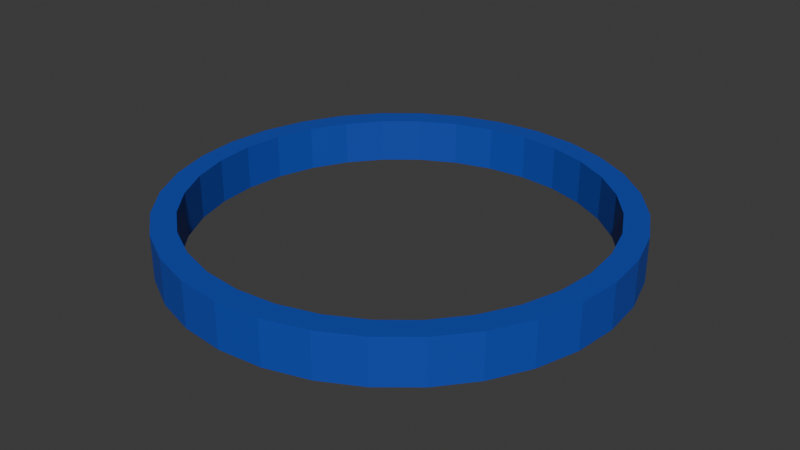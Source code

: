 # Source: blau.ring.5.blend  (saved by Blender 4.2.66; exported with 4.5.12 LTS)
import bpy
from mathutils import Matrix  # noqa: F401  (used for matrix-valued properties, if any)

bpy.ops.wm.read_factory_settings(use_empty=True)
scene = bpy.context.scene
scene.name = 'Scene'

# ---- collections
col_collection = bpy.data.collections.new('Collection'); scene.collection.children.link(col_collection)

# ---- materials (node trees are filled in below, after node groups)
mat_material_001 = bpy.data.materials.new('Material.001')

# ---- material node trees
mat_material_001.use_nodes = True; mat_material_001.node_tree.nodes.clear()
_N = mat_material_001.node_tree.nodes; _L = mat_material_001.node_tree.links
n0 = _N.new('ShaderNodeBsdfPrincipled'); n0.name = 'Principled BSDF'; n0.location = (10, 300)
n0.inputs[0].default_value = (0.01171, 0.06138, 0.4625, 1.0)
n1 = _N.new('ShaderNodeOutputMaterial'); n1.name = 'Material Output'; n1.location = (300, 300)
_L.new(n0.outputs[0], n1.inputs[0])
n1.is_active_output = True

# ---- world
world_world = bpy.data.worlds.new('World'); scene.world = world_world
world_world.use_nodes = True; world_world.node_tree.nodes.clear()
_N = world_world.node_tree.nodes; _L = world_world.node_tree.links
n0 = _N.new('ShaderNodeOutputWorld'); n0.name = 'World Output'; n0.location = (300, 300)
n1 = _N.new('ShaderNodeBackground'); n1.name = 'Background'; n1.location = (10, 300)
n1.inputs[0].default_value = (0.05088, 0.05088, 0.05088, 1.0)
_L.new(n1.outputs[0], n0.inputs[0])
n0.is_active_output = True
world_world.color = (0.05088, 0.05088, 0.05088)
world_world.sun_shadow_jitter_overblur = 0.0

# ---- meshes
me_cylinder = bpy.data.meshes.new('Cylinder')
me_cylinder.from_pydata([(0.0, 0.8955, -1.0), (0.0, 0.8955, 1.0), (0.1747, 0.8783, -1.0), (0.1747, 0.8783, 1.0), (0.3427, 0.8273, -1.0), (0.3427, 0.8273, 1.0), (0.4975, 0.7446, -1.0), (0.4975, 0.7446, 1.0), (0.6332, 0.6332, -1.0), (0.6332, 0.6332, 1.0), (0.7446, 0.4975, -1.0), (0.7446, 0.4975, 1.0), (0.8273, 0.3427, -1.0), (0.8273, 0.3427, 1.0), (0.8783, 0.1747, -1.0), (0.8783, 0.1747, 1.0), (0.8955, 0.0, -1.0), (0.8955, 0.0, 1.0), (0.8783, -0.1747, -1.0), (0.8783, -0.1747, 1.0), (0.8273, -0.3427, -1.0), (0.8273, -0.3427, 1.0), (0.7446, -0.4975, -1.0), (0.7446, -0.4975, 1.0), (0.6332, -0.6332, -1.0), (0.6332, -0.6332, 1.0), (0.4975, -0.7446, -1.0), (0.4975, -0.7446, 1.0), (0.3427, -0.8273, -1.0), (0.3427, -0.8273, 1.0), (0.1747, -0.8783, -1.0), (0.1747, -0.8783, 1.0), (0.0, -0.8955, -1.0), (0.0, -0.8955, 1.0), (-0.1747, -0.8783, -1.0), (-0.1747, -0.8783, 1.0), (-0.3427, -0.8273, -1.0), (-0.3427, -0.8273, 1.0), (-0.4975, -0.7446, -1.0), (-0.4975, -0.7446, 1.0), (-0.6332, -0.6332, -1.0), (-0.6332, -0.6332, 1.0), (-0.7446, -0.4975, -1.0), (-0.7446, -0.4975, 1.0), (-0.8273, -0.3427, -1.0), (-0.8273, -0.3427, 1.0), (-0.8783, -0.1747, -1.0), (-0.8783, -0.1747, 1.0), (-0.8955, 0.0, -1.0), (-0.8955, 0.0, 1.0), (-0.8783, 0.1747, -1.0), (-0.8783, 0.1747, 1.0), (-0.8273, 0.3427, -1.0), (-0.8273, 0.3427, 1.0), (-0.7446, 0.4975, -1.0), (-0.7446, 0.4975, 1.0), (-0.6332, 0.6332, -1.0), (-0.6332, 0.6332, 1.0), (-0.4975, 0.7446, -1.0), (-0.4975, 0.7446, 1.0), (-0.3427, 0.8273, -1.0), (-0.3427, 0.8273, 1.0), (-0.1747, 0.8783, -1.0), (-0.1747, 0.8783, 1.0), (0.0, 1.0, -1.0), (0.1951, 0.9808, -1.0), (0.1951, 0.9808, 1.0), (0.0, 1.0, 1.0), (0.3827, 0.9239, -1.0), (0.3827, 0.9239, 1.0), (0.5556, 0.8315, -1.0), (0.5556, 0.8315, 1.0), (0.7071, 0.7071, -1.0), (0.7071, 0.7071, 1.0), (0.8315, 0.5556, -1.0), (0.8315, 0.5556, 1.0), (0.9239, 0.3827, -1.0), (0.9239, 0.3827, 1.0), (0.9808, 0.1951, -1.0), (0.9808, 0.1951, 1.0), (1.0, 0.0, -1.0), (1.0, 0.0, 1.0), (0.9808, -0.1951, -1.0), (0.9808, -0.1951, 1.0), (0.9239, -0.3827, -1.0), (0.9239, -0.3827, 1.0), (0.8315, -0.5556, -1.0), (0.8315, -0.5556, 1.0), (0.7071, -0.7071, -1.0), (0.7071, -0.7071, 1.0), (0.5556, -0.8315, -1.0), (0.5556, -0.8315, 1.0), (0.3827, -0.9239, -1.0), (0.3827, -0.9239, 1.0), (0.1951, -0.9808, -1.0), (0.1951, -0.9808, 1.0), (0.0, -1.0, -1.0), (0.0, -1.0, 1.0), (-0.1951, -0.9808, -1.0), (-0.1951, -0.9808, 1.0), (-0.3827, -0.9239, -1.0), (-0.3827, -0.9239, 1.0), (-0.5556, -0.8315, -1.0), (-0.5556, -0.8315, 1.0), (-0.7071, -0.7071, -1.0), (-0.7071, -0.7071, 1.0), (-0.8315, -0.5556, -1.0), (-0.8315, -0.5556, 1.0), (-0.9239, -0.3827, -1.0), (-0.9239, -0.3827, 1.0), (-0.9808, -0.1951, -1.0), (-0.9808, -0.1951, 1.0), (-1.0, 0.0, -1.0), (-1.0, 0.0, 1.0), (-0.9808, 0.1951, -1.0), (-0.9808, 0.1951, 1.0), (-0.9239, 0.3827, -1.0), (-0.9239, 0.3827, 1.0), (-0.8315, 0.5556, -1.0), (-0.8315, 0.5556, 1.0), (-0.7071, 0.7071, -1.0), (-0.7071, 0.7071, 1.0), (-0.5556, 0.8315, -1.0), (-0.5556, 0.8315, 1.0), (-0.3827, 0.9239, -1.0), (-0.3827, 0.9239, 1.0), (-0.1951, 0.9808, -1.0), (-0.1951, 0.9808, 1.0)], [], [(64, 67, 66, 65), (65, 66, 69, 68), (68, 69, 71, 70), (70, 71, 73, 72), (72, 73, 75, 74), (74, 75, 77, 76), (76, 77, 79, 78), (78, 79, 81, 80), (80, 81, 83, 82), (82, 83, 85, 84), (84, 85, 87, 86), (86, 87, 89, 88), (88, 89, 91, 90), (90, 91, 93, 92), (92, 93, 95, 94), (94, 95, 97, 96), (96, 97, 99, 98), (98, 99, 101, 100), (100, 101, 103, 102), (102, 103, 105, 104), (104, 105, 107, 106), (106, 107, 109, 108), (108, 109, 111, 110), (110, 111, 113, 112), (112, 113, 115, 114), (114, 115, 117, 116), (116, 117, 119, 118), (118, 119, 121, 120), (120, 121, 123, 122), (122, 123, 125, 124), (124, 125, 127, 126), (126, 127, 67, 64), (2, 0, 64, 65), (1, 3, 66, 67), (4, 2, 65, 68), (3, 5, 69, 66), (6, 4, 68, 70), (5, 7, 71, 69), (8, 6, 70, 72), (7, 9, 73, 71), (10, 8, 72, 74), (9, 11, 75, 73), (12, 10, 74, 76), (11, 13, 77, 75), (14, 12, 76, 78), (13, 15, 79, 77), (16, 14, 78, 80), (15, 17, 81, 79), (18, 16, 80, 82), (17, 19, 83, 81), (20, 18, 82, 84), (19, 21, 85, 83), (22, 20, 84, 86), (21, 23, 87, 85), (24, 22, 86, 88), (23, 25, 89, 87), (26, 24, 88, 90), (25, 27, 91, 89), (28, 26, 90, 92), (27, 29, 93, 91), (30, 28, 92, 94), (29, 31, 95, 93), (32, 30, 94, 96), (31, 33, 97, 95), (34, 32, 96, 98), (33, 35, 99, 97), (36, 34, 98, 100), (35, 37, 101, 99), (38, 36, 100, 102), (37, 39, 103, 101), (40, 38, 102, 104), (39, 41, 105, 103), (42, 40, 104, 106), (41, 43, 107, 105), (44, 42, 106, 108), (43, 45, 109, 107), (46, 44, 108, 110), (45, 47, 111, 109), (48, 46, 110, 112), (47, 49, 113, 111), (50, 48, 112, 114), (49, 51, 115, 113), (52, 50, 114, 116), (51, 53, 117, 115), (54, 52, 116, 118), (53, 55, 119, 117), (56, 54, 118, 120), (55, 57, 121, 119), (58, 56, 120, 122), (57, 59, 123, 121), (60, 58, 122, 124), (59, 61, 125, 123), (62, 60, 124, 126), (61, 63, 127, 125), (0, 62, 126, 64), (63, 1, 67, 127), (22, 24, 25, 23), (24, 26, 27, 25), (26, 28, 29, 27), (28, 30, 31, 29), (30, 32, 33, 31), (32, 34, 35, 33), (34, 36, 37, 35), (36, 38, 39, 37), (38, 40, 41, 39), (40, 42, 43, 41), (42, 44, 45, 43), (44, 46, 47, 45), (46, 48, 49, 47), (48, 50, 51, 49), (50, 52, 53, 51), (52, 54, 55, 53), (54, 56, 57, 55), (56, 58, 59, 57), (58, 60, 61, 59), (60, 62, 63, 61), (62, 0, 1, 63), (0, 2, 3, 1), (2, 4, 5, 3), (4, 6, 7, 5), (6, 8, 9, 7), (8, 10, 11, 9), (10, 12, 13, 11), (12, 14, 15, 13), (14, 16, 17, 15), (16, 18, 19, 17), (18, 20, 21, 19), (20, 22, 23, 21)])
_uv = me_cylinder.uv_layers.new(name='UVMap')
_uv.uv.foreach_set('vector', [1.0, 0.5, 1.0, 1.0, 0.9688, 1.0, 0.9688, 0.5, 0.9688, 0.5, 0.9688, 1.0, 0.9375, 1.0, 0.9375, 0.5, 0.9375, 0.5, 0.9375, 1.0, 0.9062, 1.0, 0.9062, 0.5, 0.9062, 0.5, 0.9062, 1.0, 0.875, 1.0, 0.875, 0.5, 0.875, 0.5, 0.875, 1.0, 0.8438, 1.0, 0.8438, 0.5, 0.8438, 0.5, 0.8438, 1.0, 0.8125, 1.0, 0.8125, 0.5, 0.8125, 0.5, 0.8125, 1.0, 0.7812, 1.0, 0.7812, 0.5, 0.7812, 0.5, 0.7812, 1.0, 0.75, 1.0, 0.75, 0.5, 0.75, 0.5, 0.75, 1.0, 0.7188, 1.0, 0.7188, 0.5, 0.7188, 0.5, 0.7188, 1.0, 0.6875, 1.0, 0.6875, 0.5, 0.6875, 0.5, 0.6875, 1.0, 0.6562, 1.0, 0.6562, 0.5, 0.6562, 0.5, 0.6562, 1.0, 0.625, 1.0, 0.625, 0.5, 0.625, 0.5, 0.625, 1.0, 0.5938, 1.0, 0.5938, 0.5, 0.5938, 0.5, 0.5938, 1.0, 0.5625, 1.0, 0.5625, 0.5, 0.5625, 0.5, 0.5625, 1.0, 0.5312, 1.0, 0.5312, 0.5, 0.5312, 0.5, 0.5312, 1.0, 0.5, 1.0, 0.5, 0.5, 0.5, 0.5, 0.5, 1.0, 0.4688, 1.0, 0.4688, 0.5, 0.4688, 0.5, 0.4688, 1.0, 0.4375, 1.0, 0.4375, 0.5, 0.4375, 0.5, 0.4375, 1.0, 0.4062, 1.0, 0.4062, 0.5, 0.4062, 0.5, 0.4062, 1.0, 0.375, 1.0, 0.375, 0.5, 0.375, 0.5, 0.375, 1.0, 0.3438, 1.0, 0.3438, 0.5, 0.3438, 0.5, 0.3438, 1.0, 0.3125, 1.0, 0.3125, 0.5, 0.3125, 0.5, 0.3125, 1.0, 0.2812, 1.0, 0.2812, 0.5, 0.2812, 0.5, 0.2812, 1.0, 0.25, 1.0, 0.25, 0.5, 0.25, 0.5, 0.25, 1.0, 0.2188, 1.0, 0.2188, 0.5, 0.2188, 0.5, 0.2188, 1.0, 0.1875, 1.0, 0.1875, 0.5, 0.1875, 0.5, 0.1875, 1.0, 0.1562, 1.0, 0.1562, 0.5, 0.1562, 0.5, 0.1562, 1.0, 0.125, 1.0, 0.125, 0.5, 0.125, 0.5, 0.125, 1.0, 0.09375, 1.0, 0.09375, 0.5, 0.09375, 0.5, 0.09375, 1.0, 0.0625, 1.0, 0.0625, 0.5, 0.0625, 0.5, 0.0625, 1.0, 0.03125, 1.0, 0.03125, 0.5, 0.03125, 0.5, 0.03125, 1.0, 0.0, 1.0, 0.0, 0.5, 0.7919, 0.4608, 0.75, 0.4649, 0.75, 0.49, 0.7968, 0.4854, 0.25, 0.4649, 0.2919, 0.4608, 0.2968, 0.4854, 0.25, 0.49, 0.8322, 0.4486, 0.7919, 0.4608, 0.7968, 0.4854, 0.8418, 0.4717, 0.2919, 0.4608, 0.3322, 0.4486, 0.3418, 0.4717, 0.2968, 0.4854, 0.8694, 0.4287, 0.8322, 0.4486, 0.8418, 0.4717, 0.8833, 0.4496, 0.3322, 0.4486, 0.3694, 0.4287, 0.3833, 0.4496, 0.3418, 0.4717, 0.902, 0.402, 0.8694, 0.4287, 0.8833, 0.4496, 0.9197, 0.4197, 0.3694, 0.4287, 0.402, 0.402, 0.4197, 0.4197, 0.3833, 0.4496, 0.9287, 0.3694, 0.902, 0.402, 0.9197, 0.4197, 0.9496, 0.3833, 0.402, 0.402, 0.4287, 0.3694, 0.4496, 0.3833, 0.4197, 0.4197, 0.9486, 0.3322, 0.9287, 0.3694, 0.9496, 0.3833, 0.9717, 0.3418, 0.4287, 0.3694, 0.4486, 0.3322, 0.4717, 0.3418, 0.4496, 0.3833, 0.9608, 0.2919, 0.9486, 0.3322, 0.9717, 0.3418, 0.9854, 0.2968, 0.4486, 0.3322, 0.4608, 0.2919, 0.4854, 0.2968, 0.4717, 0.3418, 0.9649, 0.25, 0.9608, 0.2919, 0.9854, 0.2968, 0.99, 0.25, 0.4608, 0.2919, 0.4649, 0.25, 0.49, 0.25, 0.4854, 0.2968, 0.9608, 0.2081, 0.9649, 0.25, 0.99, 0.25, 0.9854, 0.2032, 0.4649, 0.25, 0.4608, 0.2081, 0.4854, 0.2032, 0.49, 0.25, 0.9486, 0.1678, 0.9608, 0.2081, 0.9854, 0.2032, 0.9717, 0.1582, 0.4608, 0.2081, 0.4486, 0.1678, 0.4717, 0.1582, 0.4854, 0.2032, 0.9287, 0.1306, 0.9486, 0.1678, 0.9717, 0.1582, 0.9496, 0.1167, 0.4486, 0.1678, 0.4287, 0.1306, 0.4496, 0.1167, 0.4717, 0.1582, 0.902, 0.09803, 0.9287, 0.1306, 0.9496, 0.1167, 0.9197, 0.08029, 0.4287, 0.1306, 0.402, 0.09803, 0.4197, 0.08029, 0.4496, 0.1167, 0.8694, 0.0713, 0.902, 0.09803, 0.9197, 0.08029, 0.8833, 0.05045, 0.402, 0.09803, 0.3694, 0.0713, 0.3833, 0.05045, 0.4197, 0.08029, 0.8322, 0.05144, 0.8694, 0.0713, 0.8833, 0.05045, 0.8418, 0.02827, 0.3694, 0.0713, 0.3322, 0.05144, 0.3418, 0.02827, 0.3833, 0.05045, 0.7919, 0.03921, 0.8322, 0.05144, 0.8418, 0.02827, 0.7968, 0.01461, 0.3322, 0.05144, 0.2919, 0.03921, 0.2968, 0.01461, 0.3418, 0.02827, 0.75, 0.03508, 0.7919, 0.03921, 0.7968, 0.01461, 0.75, 0.01, 0.2919, 0.03921, 0.25, 0.03508, 0.25, 0.01, 0.2968, 0.01461, 0.7081, 0.03921, 0.75, 0.03508, 0.75, 0.01, 0.7032, 0.01461, 0.25, 0.03508, 0.2081, 0.03921, 0.2032, 0.01461, 0.25, 0.01, 0.6678, 0.05144, 0.7081, 0.03921, 0.7032, 0.01461, 0.6582, 0.02827, 0.2081, 0.03921, 0.1678, 0.05144, 0.1582, 0.02827, 0.2032, 0.01461, 0.6306, 0.0713, 0.6678, 0.05144, 0.6582, 0.02827, 0.6167, 0.05045, 0.1678, 0.05144, 0.1306, 0.0713, 0.1167, 0.05045, 0.1582, 0.02827, 0.598, 0.09803, 0.6306, 0.0713, 0.6167, 0.05045, 0.5803, 0.08029, 0.1306, 0.0713, 0.09803, 0.09803, 0.08029, 0.08029, 0.1167, 0.05045, 0.5713, 0.1306, 0.598, 0.09803, 0.5803, 0.08029, 0.5504, 0.1167, 0.09803, 0.09803, 0.0713, 0.1306, 0.05045, 0.1167, 0.08029, 0.08029, 0.5514, 0.1678, 0.5713, 0.1306, 0.5504, 0.1167, 0.5283, 0.1582, 0.0713, 0.1306, 0.05144, 0.1678, 0.02827, 0.1582, 0.05045, 0.1167, 0.5392, 0.2081, 0.5514, 0.1678, 0.5283, 0.1582, 0.5146, 0.2032, 0.05144, 0.1678, 0.03921, 0.2081, 0.01461, 0.2032, 0.02827, 0.1582, 0.5351, 0.25, 0.5392, 0.2081, 0.5146, 0.2032, 0.51, 0.25, 0.03921, 0.2081, 0.03508, 0.25, 0.01, 0.25, 0.01461, 0.2032, 0.5392, 0.2919, 0.5351, 0.25, 0.51, 0.25, 0.5146, 0.2968, 0.03508, 0.25, 0.03921, 0.2919, 0.01461, 0.2968, 0.01, 0.25, 0.5514, 0.3322, 0.5392, 0.2919, 0.5146, 0.2968, 0.5283, 0.3418, 0.03921, 0.2919, 0.05144, 0.3322, 0.02827, 0.3418, 0.01461, 0.2968, 0.5713, 0.3694, 0.5514, 0.3322, 0.5283, 0.3418, 0.5504, 0.3833, 0.05144, 0.3322, 0.0713, 0.3694, 0.05045, 0.3833, 0.02827, 0.3418, 0.598, 0.402, 0.5713, 0.3694, 0.5504, 0.3833, 0.5803, 0.4197, 0.0713, 0.3694, 0.09803, 0.402, 0.08029, 0.4197, 0.05045, 0.3833, 0.6306, 0.4287, 0.598, 0.402, 0.5803, 0.4197, 0.6167, 0.4496, 0.09803, 0.402, 0.1306, 0.4287, 0.1167, 0.4496, 0.08029, 0.4197, 0.6678, 0.4486, 0.6306, 0.4287, 0.6167, 0.4496, 0.6582, 0.4717, 0.1306, 0.4287, 0.1678, 0.4486, 0.1582, 0.4717, 0.1167, 0.4496, 0.7081, 0.4608, 0.6678, 0.4486, 0.6582, 0.4717, 0.7032, 0.4854, 0.1678, 0.4486, 0.2081, 0.4608, 0.2032, 0.4854, 0.1582, 0.4717, 0.75, 0.4649, 0.7081, 0.4608, 0.7032, 0.4854, 0.75, 0.49, 0.2081, 0.4608, 0.25, 0.4649, 0.25, 0.49, 0.2032, 0.4854, 0.9287, 0.1306, 0.902, 0.09803, 0.402, 0.09803, 0.4287, 0.1306, 0.902, 0.09803, 0.8694, 0.0713, 0.3694, 0.0713, 0.402, 0.09803, 0.8694, 0.0713, 0.8322, 0.05144, 0.3322, 0.05144, 0.3694, 0.0713, 0.8322, 0.05144, 0.7919, 0.03921, 0.2919, 0.03921, 0.3322, 0.05144, 0.7919, 0.03921, 0.75, 0.03508, 0.25, 0.03508, 0.2919, 0.03921, 0.75, 0.03508, 0.7081, 0.03921, 0.2081, 0.03921, 0.25, 0.03508, 0.7081, 0.03921, 0.6678, 0.05144, 0.1678, 0.05144, 0.2081, 0.03921, 0.6678, 0.05144, 0.6306, 0.0713, 0.1306, 0.0713, 0.1678, 0.05144, 0.6306, 0.0713, 0.598, 0.09803, 0.09803, 0.09803, 0.1306, 0.0713, 0.598, 0.09803, 0.5713, 0.1306, 0.0713, 0.1306, 0.09803, 0.09803, 0.5713, 0.1306, 0.5514, 0.1678, 0.05144, 0.1678, 0.0713, 0.1306, 0.5514, 0.1678, 0.5392, 0.2081, 0.03921, 0.2081, 0.05144, 0.1678, 0.5392, 0.2081, 0.5351, 0.25, 0.03508, 0.25, 0.03921, 0.2081, 0.5351, 0.25, 0.5392, 0.2919, 0.03921, 0.2919, 0.03508, 0.25, 0.5392, 0.2919, 0.5514, 0.3322, 0.05144, 0.3322, 0.03921, 0.2919, 0.5514, 0.3322, 0.5713, 0.3694, 0.0713, 0.3694, 0.05144, 0.3322, 0.5713, 0.3694, 0.598, 0.402, 0.09803, 0.402, 0.0713, 0.3694, 0.598, 0.402, 0.6306, 0.4287, 0.1306, 0.4287, 0.09803, 0.402, 0.6306, 0.4287, 0.6678, 0.4486, 0.1678, 0.4486, 0.1306, 0.4287, 0.6678, 0.4486, 0.7081, 0.4608, 0.2081, 0.4608, 0.1678, 0.4486, 0.7081, 0.4608, 0.75, 0.4649, 0.25, 0.4649, 0.2081, 0.4608, 0.75, 0.4649, 0.7919, 0.4608, 0.2919, 0.4608, 0.25, 0.4649, 0.7919, 0.4608, 0.8322, 0.4486, 0.3322, 0.4486, 0.2919, 0.4608, 0.8322, 0.4486, 0.8694, 0.4287, 0.3694, 0.4287, 0.3322, 0.4486, 0.8694, 0.4287, 0.902, 0.402, 0.402, 0.402, 0.3694, 0.4287, 0.902, 0.402, 0.9287, 0.3694, 0.4287, 0.3694, 0.402, 0.402, 0.9287, 0.3694, 0.9486, 0.3322, 0.4486, 0.3322, 0.4287, 0.3694, 0.9486, 0.3322, 0.9608, 0.2919, 0.4608, 0.2919, 0.4486, 0.3322, 0.9608, 0.2919, 0.9649, 0.25, 0.4649, 0.25, 0.4608, 0.2919, 0.9649, 0.25, 0.9608, 0.2081, 0.4608, 0.2081, 0.4649, 0.25, 0.9608, 0.2081, 0.9486, 0.1678, 0.4486, 0.1678, 0.4608, 0.2081, 0.9486, 0.1678, 0.9287, 0.1306, 0.4287, 0.1306, 0.4486, 0.1678])
me_cylinder.materials.append(mat_material_001)
me_cylinder.update()

# ---- objects
ob_cylinder = bpy.data.objects.new('Cylinder', me_cylinder)

# ---- transforms, parenting, visibility, modifiers, constraints
ob_cylinder.location = (0.0, 0.0, 0.0)
ob_cylinder.scale = (2.5, 2.5, -0.25)
_m = ob_cylinder.modifiers.new('Multires', 'MULTIRES')
_m.levels = 3
_m.sculpt_levels = 3
_m.render_levels = 3

# ---- collection membership
col_collection.objects.link(ob_cylinder)

# ---- scene / render settings (as saved in the file)
scene.frame_start = 1; scene.frame_end = 250; scene.frame_set(1)
scene.render.engine = 'BLENDER_EEVEE_NEXT'
bpy.context.view_layer.update()

# ---- added for rendering (the .blend has no active camera and no usable light): camera, sun
cam_auto = bpy.data.cameras.new('AutoCamera')
cam_auto.lens = 50.0
cam_auto.sensor_width = 36.0
cam_auto.clip_end = 1000.0
ob_auto_camera = bpy.data.objects.new('AutoCamera', cam_auto)
scene.collection.objects.link(ob_auto_camera)
ob_auto_camera.location = (6.486, -7.7832, 5.1888)
ob_auto_camera.rotation_euler = (1.09748, -7.21219e-08, 0.694738)
scene.camera = ob_auto_camera
light_auto_sun = bpy.data.lights.new('AutoSun', 'SUN')
light_auto_sun.energy = 3.0
light_auto_sun.angle = 0.0523599
ob_auto_sun = bpy.data.objects.new('AutoSun', light_auto_sun)
scene.collection.objects.link(ob_auto_sun)
ob_auto_sun.rotation_euler = (0.872665, 0.174533, 0.523599)
bpy.context.view_layer.update()
